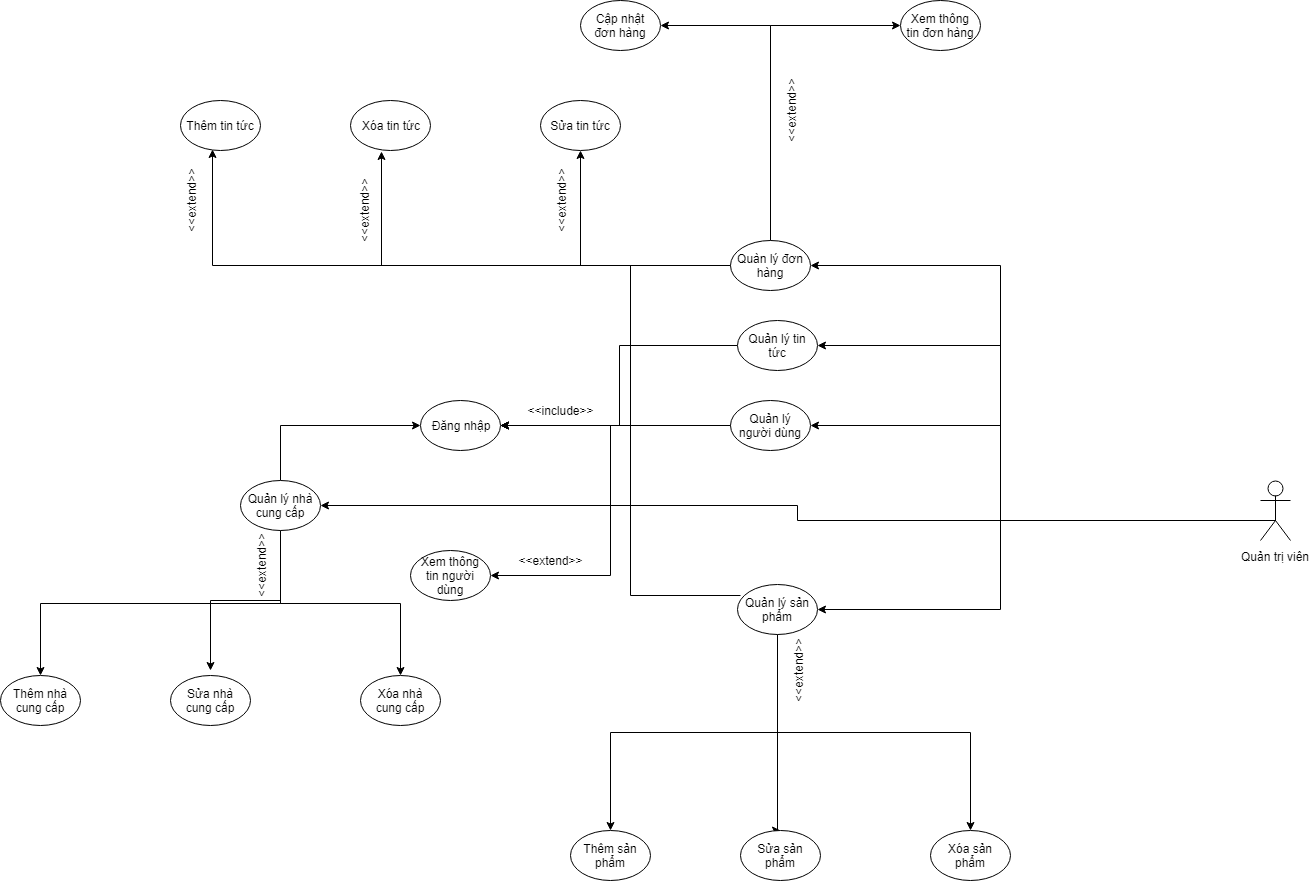

The diagram above was exported from draw.io. Its source (the exported page's mxGraphModel, read from the mxfile embedded in the PNG):
<mxGraphModel dx="1394" dy="1884" grid="1" gridSize="10" guides="1" tooltips="1" connect="1" arrows="1" fold="1" page="1" pageScale="1" pageWidth="827" pageHeight="1169" math="0" shadow="0">
  <root>
    <mxCell id="0" />
    <mxCell id="1" parent="0" />
    <mxCell id="0Pgwsvr82BAQ88qOCACz-24" value="Đăng nhập" style="ellipse;whiteSpace=wrap;html=1;spacing=4;fontSize=12;" vertex="1" parent="1">
      <mxGeometry x="470" y="350" width="80" height="50" as="geometry" />
    </mxCell>
    <mxCell id="0Pgwsvr82BAQ88qOCACz-25" style="edgeStyle=orthogonalEdgeStyle;rounded=0;orthogonalLoop=1;jettySize=auto;html=1;exitX=0;exitY=0.5;exitDx=0;exitDy=0;entryX=1;entryY=0.5;entryDx=0;entryDy=0;spacing=4;fontSize=12;" edge="1" parent="1" source="0Pgwsvr82BAQ88qOCACz-26" target="0Pgwsvr82BAQ88qOCACz-24">
      <mxGeometry relative="1" as="geometry">
        <Array as="points">
          <mxPoint x="787" y="375" />
        </Array>
      </mxGeometry>
    </mxCell>
    <mxCell id="0Pgwsvr82BAQ88qOCACz-61" style="edgeStyle=orthogonalEdgeStyle;rounded=0;orthogonalLoop=1;jettySize=auto;html=1;exitX=0;exitY=0.5;exitDx=0;exitDy=0;entryX=1;entryY=0.5;entryDx=0;entryDy=0;" edge="1" parent="1" source="0Pgwsvr82BAQ88qOCACz-26" target="0Pgwsvr82BAQ88qOCACz-60">
      <mxGeometry relative="1" as="geometry" />
    </mxCell>
    <mxCell id="0Pgwsvr82BAQ88qOCACz-26" value="Quản lý người dùng" style="ellipse;whiteSpace=wrap;html=1;spacing=4;fontSize=12;" vertex="1" parent="1">
      <mxGeometry x="780" y="350" width="80" height="50" as="geometry" />
    </mxCell>
    <mxCell id="0Pgwsvr82BAQ88qOCACz-27" style="edgeStyle=orthogonalEdgeStyle;rounded=0;orthogonalLoop=1;jettySize=auto;html=1;exitX=0;exitY=0.5;exitDx=0;exitDy=0;spacing=4;fontSize=12;entryX=1;entryY=0.5;entryDx=0;entryDy=0;" edge="1" parent="1" target="0Pgwsvr82BAQ88qOCACz-24">
      <mxGeometry relative="1" as="geometry">
        <mxPoint x="560" y="335" as="targetPoint" />
        <mxPoint x="790" y="545" as="sourcePoint" />
        <Array as="points">
          <mxPoint x="680" y="545" />
          <mxPoint x="680" y="375" />
        </Array>
      </mxGeometry>
    </mxCell>
    <mxCell id="0Pgwsvr82BAQ88qOCACz-51" style="edgeStyle=orthogonalEdgeStyle;rounded=0;orthogonalLoop=1;jettySize=auto;html=1;exitX=0.5;exitY=1;exitDx=0;exitDy=0;entryX=0.5;entryY=0;entryDx=0;entryDy=0;" edge="1" parent="1" source="0Pgwsvr82BAQ88qOCACz-28" target="0Pgwsvr82BAQ88qOCACz-50">
      <mxGeometry relative="1" as="geometry" />
    </mxCell>
    <mxCell id="0Pgwsvr82BAQ88qOCACz-52" style="edgeStyle=orthogonalEdgeStyle;rounded=0;orthogonalLoop=1;jettySize=auto;html=1;exitX=0.5;exitY=1;exitDx=0;exitDy=0;entryX=0.5;entryY=0;entryDx=0;entryDy=0;" edge="1" parent="1" source="0Pgwsvr82BAQ88qOCACz-28" target="0Pgwsvr82BAQ88qOCACz-48">
      <mxGeometry relative="1" as="geometry">
        <Array as="points">
          <mxPoint x="830" y="780" />
        </Array>
      </mxGeometry>
    </mxCell>
    <mxCell id="0Pgwsvr82BAQ88qOCACz-53" style="edgeStyle=orthogonalEdgeStyle;rounded=0;orthogonalLoop=1;jettySize=auto;html=1;exitX=0.5;exitY=1;exitDx=0;exitDy=0;entryX=0.5;entryY=0;entryDx=0;entryDy=0;" edge="1" parent="1" source="0Pgwsvr82BAQ88qOCACz-28" target="0Pgwsvr82BAQ88qOCACz-49">
      <mxGeometry relative="1" as="geometry" />
    </mxCell>
    <mxCell id="0Pgwsvr82BAQ88qOCACz-28" value="Quản lý sản phẩm" style="ellipse;whiteSpace=wrap;html=1;spacing=4;fontSize=12;" vertex="1" parent="1">
      <mxGeometry x="787" y="534" width="80" height="50" as="geometry" />
    </mxCell>
    <mxCell id="0Pgwsvr82BAQ88qOCACz-29" style="edgeStyle=orthogonalEdgeStyle;rounded=0;orthogonalLoop=1;jettySize=auto;html=1;exitX=0;exitY=0.5;exitDx=0;exitDy=0;spacing=4;fontSize=12;" edge="1" parent="1" source="0Pgwsvr82BAQ88qOCACz-30" target="0Pgwsvr82BAQ88qOCACz-24">
      <mxGeometry relative="1" as="geometry">
        <Array as="points">
          <mxPoint x="680" y="215" />
          <mxPoint x="680" y="375" />
        </Array>
      </mxGeometry>
    </mxCell>
    <mxCell id="0Pgwsvr82BAQ88qOCACz-57" style="edgeStyle=orthogonalEdgeStyle;rounded=0;orthogonalLoop=1;jettySize=auto;html=1;exitX=0.5;exitY=0;exitDx=0;exitDy=0;entryX=0;entryY=0.5;entryDx=0;entryDy=0;" edge="1" parent="1" source="0Pgwsvr82BAQ88qOCACz-30" target="0Pgwsvr82BAQ88qOCACz-55">
      <mxGeometry relative="1" as="geometry">
        <Array as="points">
          <mxPoint x="820" y="-25" />
        </Array>
      </mxGeometry>
    </mxCell>
    <mxCell id="0Pgwsvr82BAQ88qOCACz-58" style="edgeStyle=orthogonalEdgeStyle;rounded=0;orthogonalLoop=1;jettySize=auto;html=1;exitX=0.5;exitY=0;exitDx=0;exitDy=0;entryX=1;entryY=0.5;entryDx=0;entryDy=0;" edge="1" parent="1" source="0Pgwsvr82BAQ88qOCACz-30" target="0Pgwsvr82BAQ88qOCACz-56">
      <mxGeometry relative="1" as="geometry" />
    </mxCell>
    <mxCell id="0Pgwsvr82BAQ88qOCACz-83" style="edgeStyle=orthogonalEdgeStyle;rounded=0;orthogonalLoop=1;jettySize=auto;html=1;exitX=0;exitY=0.5;exitDx=0;exitDy=0;entryX=0.388;entryY=1.02;entryDx=0;entryDy=0;entryPerimeter=0;" edge="1" parent="1" source="0Pgwsvr82BAQ88qOCACz-30" target="0Pgwsvr82BAQ88qOCACz-79">
      <mxGeometry relative="1" as="geometry" />
    </mxCell>
    <mxCell id="0Pgwsvr82BAQ88qOCACz-84" style="edgeStyle=orthogonalEdgeStyle;rounded=0;orthogonalLoop=1;jettySize=auto;html=1;exitX=0;exitY=0.5;exitDx=0;exitDy=0;entryX=0.5;entryY=1;entryDx=0;entryDy=0;" edge="1" parent="1" source="0Pgwsvr82BAQ88qOCACz-30" target="0Pgwsvr82BAQ88qOCACz-80">
      <mxGeometry relative="1" as="geometry" />
    </mxCell>
    <mxCell id="0Pgwsvr82BAQ88qOCACz-85" style="edgeStyle=orthogonalEdgeStyle;rounded=0;orthogonalLoop=1;jettySize=auto;html=1;exitX=0;exitY=0.5;exitDx=0;exitDy=0;entryX=0.4;entryY=0.98;entryDx=0;entryDy=0;entryPerimeter=0;" edge="1" parent="1" source="0Pgwsvr82BAQ88qOCACz-30" target="0Pgwsvr82BAQ88qOCACz-81">
      <mxGeometry relative="1" as="geometry" />
    </mxCell>
    <mxCell id="0Pgwsvr82BAQ88qOCACz-30" value="Quàn lý đơn hàng" style="ellipse;whiteSpace=wrap;html=1;spacing=4;fontSize=12;" vertex="1" parent="1">
      <mxGeometry x="780" y="190" width="80" height="50" as="geometry" />
    </mxCell>
    <mxCell id="0Pgwsvr82BAQ88qOCACz-31" style="edgeStyle=orthogonalEdgeStyle;rounded=0;orthogonalLoop=1;jettySize=auto;html=1;exitX=0.5;exitY=0.5;exitDx=0;exitDy=0;exitPerimeter=0;entryX=1;entryY=0.5;entryDx=0;entryDy=0;spacing=4;fontSize=12;" edge="1" parent="1" source="0Pgwsvr82BAQ88qOCACz-34" target="0Pgwsvr82BAQ88qOCACz-28">
      <mxGeometry relative="1" as="geometry">
        <Array as="points">
          <mxPoint x="1325" y="470" />
          <mxPoint x="1050" y="470" />
          <mxPoint x="1050" y="559" />
        </Array>
      </mxGeometry>
    </mxCell>
    <mxCell id="0Pgwsvr82BAQ88qOCACz-32" style="edgeStyle=orthogonalEdgeStyle;rounded=0;orthogonalLoop=1;jettySize=auto;html=1;exitX=0.5;exitY=0.5;exitDx=0;exitDy=0;exitPerimeter=0;entryX=1;entryY=0.5;entryDx=0;entryDy=0;spacing=4;fontSize=12;" edge="1" parent="1" source="0Pgwsvr82BAQ88qOCACz-34" target="0Pgwsvr82BAQ88qOCACz-30">
      <mxGeometry relative="1" as="geometry">
        <Array as="points">
          <mxPoint x="1325" y="470" />
          <mxPoint x="1050" y="470" />
          <mxPoint x="1050" y="215" />
        </Array>
      </mxGeometry>
    </mxCell>
    <mxCell id="0Pgwsvr82BAQ88qOCACz-33" style="edgeStyle=orthogonalEdgeStyle;rounded=0;orthogonalLoop=1;jettySize=auto;html=1;exitX=0.5;exitY=0.5;exitDx=0;exitDy=0;exitPerimeter=0;entryX=1;entryY=0.5;entryDx=0;entryDy=0;spacing=4;fontSize=12;" edge="1" parent="1" source="0Pgwsvr82BAQ88qOCACz-34" target="0Pgwsvr82BAQ88qOCACz-26">
      <mxGeometry relative="1" as="geometry">
        <Array as="points">
          <mxPoint x="1325" y="470" />
          <mxPoint x="1050" y="470" />
          <mxPoint x="1050" y="375" />
        </Array>
      </mxGeometry>
    </mxCell>
    <mxCell id="0Pgwsvr82BAQ88qOCACz-65" style="edgeStyle=orthogonalEdgeStyle;rounded=0;orthogonalLoop=1;jettySize=auto;html=1;exitX=0.5;exitY=0.5;exitDx=0;exitDy=0;exitPerimeter=0;entryX=1;entryY=0.5;entryDx=0;entryDy=0;" edge="1" parent="1" source="0Pgwsvr82BAQ88qOCACz-34" target="0Pgwsvr82BAQ88qOCACz-63">
      <mxGeometry relative="1" as="geometry">
        <Array as="points">
          <mxPoint x="1325" y="470" />
          <mxPoint x="1050" y="470" />
          <mxPoint x="1050" y="295" />
        </Array>
      </mxGeometry>
    </mxCell>
    <mxCell id="0Pgwsvr82BAQ88qOCACz-67" style="edgeStyle=orthogonalEdgeStyle;rounded=0;orthogonalLoop=1;jettySize=auto;html=1;exitX=0.5;exitY=0.5;exitDx=0;exitDy=0;exitPerimeter=0;entryX=1;entryY=0.5;entryDx=0;entryDy=0;" edge="1" parent="1" source="0Pgwsvr82BAQ88qOCACz-34" target="0Pgwsvr82BAQ88qOCACz-66">
      <mxGeometry relative="1" as="geometry">
        <Array as="points">
          <mxPoint x="1325" y="470" />
          <mxPoint x="847" y="470" />
        </Array>
      </mxGeometry>
    </mxCell>
    <mxCell id="0Pgwsvr82BAQ88qOCACz-34" value="Quản trị viên" style="shape=umlActor;verticalLabelPosition=bottom;labelBackgroundColor=#ffffff;verticalAlign=top;html=1;outlineConnect=0;spacing=4;fontSize=12;" vertex="1" parent="1">
      <mxGeometry x="1310" y="430" width="30" height="60" as="geometry" />
    </mxCell>
    <mxCell id="0Pgwsvr82BAQ88qOCACz-45" value="&amp;lt;&amp;lt;include&amp;gt;&amp;gt;" style="text;html=1;strokeColor=none;fillColor=none;align=center;verticalAlign=middle;whiteSpace=wrap;rounded=0;spacing=4;fontSize=12;" vertex="1" parent="1">
      <mxGeometry x="590" y="350" width="40" height="20" as="geometry" />
    </mxCell>
    <mxCell id="0Pgwsvr82BAQ88qOCACz-48" value="Sửa sản phẩm" style="ellipse;whiteSpace=wrap;html=1;spacing=4;fontSize=12;" vertex="1" parent="1">
      <mxGeometry x="790" y="780" width="80" height="50" as="geometry" />
    </mxCell>
    <mxCell id="0Pgwsvr82BAQ88qOCACz-49" value="Xóa sản phẩm" style="ellipse;whiteSpace=wrap;html=1;spacing=4;fontSize=12;" vertex="1" parent="1">
      <mxGeometry x="980" y="780" width="80" height="50" as="geometry" />
    </mxCell>
    <mxCell id="0Pgwsvr82BAQ88qOCACz-50" value="Thêm sản phẩm" style="ellipse;whiteSpace=wrap;html=1;spacing=4;fontSize=12;" vertex="1" parent="1">
      <mxGeometry x="620" y="780" width="80" height="50" as="geometry" />
    </mxCell>
    <mxCell id="0Pgwsvr82BAQ88qOCACz-54" value="&amp;lt;&amp;lt;extend&amp;gt;&amp;gt;" style="text;html=1;strokeColor=none;fillColor=none;align=center;verticalAlign=middle;whiteSpace=wrap;rounded=0;spacing=4;fontSize=12;rotation=-90;" vertex="1" parent="1">
      <mxGeometry x="827" y="610" width="40" height="20" as="geometry" />
    </mxCell>
    <mxCell id="0Pgwsvr82BAQ88qOCACz-55" value="Xem thông tin đơn hàng" style="ellipse;whiteSpace=wrap;html=1;spacing=4;fontSize=12;" vertex="1" parent="1">
      <mxGeometry x="950" y="-50" width="80" height="50" as="geometry" />
    </mxCell>
    <mxCell id="0Pgwsvr82BAQ88qOCACz-56" value="Cập nhật đơn hàng" style="ellipse;whiteSpace=wrap;html=1;spacing=4;fontSize=12;" vertex="1" parent="1">
      <mxGeometry x="630" y="-50" width="80" height="50" as="geometry" />
    </mxCell>
    <mxCell id="0Pgwsvr82BAQ88qOCACz-59" value="&amp;lt;&amp;lt;extend&amp;gt;&amp;gt;" style="text;html=1;strokeColor=none;fillColor=none;align=center;verticalAlign=middle;whiteSpace=wrap;rounded=0;spacing=4;fontSize=12;rotation=-90;" vertex="1" parent="1">
      <mxGeometry x="820" y="50" width="40" height="20" as="geometry" />
    </mxCell>
    <mxCell id="0Pgwsvr82BAQ88qOCACz-60" value="Xem thông tin người dùng" style="ellipse;whiteSpace=wrap;html=1;spacing=4;fontSize=12;" vertex="1" parent="1">
      <mxGeometry x="460" y="500" width="80" height="50" as="geometry" />
    </mxCell>
    <mxCell id="0Pgwsvr82BAQ88qOCACz-62" value="&amp;lt;&amp;lt;extend&amp;gt;&amp;gt;" style="text;html=1;strokeColor=none;fillColor=none;align=center;verticalAlign=middle;whiteSpace=wrap;rounded=0;spacing=4;fontSize=12;rotation=0;" vertex="1" parent="1">
      <mxGeometry x="580" y="500" width="40" height="20" as="geometry" />
    </mxCell>
    <mxCell id="0Pgwsvr82BAQ88qOCACz-64" style="edgeStyle=orthogonalEdgeStyle;rounded=0;orthogonalLoop=1;jettySize=auto;html=1;exitX=0;exitY=0.5;exitDx=0;exitDy=0;entryX=1;entryY=0.5;entryDx=0;entryDy=0;" edge="1" parent="1" source="0Pgwsvr82BAQ88qOCACz-63" target="0Pgwsvr82BAQ88qOCACz-24">
      <mxGeometry relative="1" as="geometry" />
    </mxCell>
    <mxCell id="0Pgwsvr82BAQ88qOCACz-63" value="Quản lý tin tức" style="ellipse;whiteSpace=wrap;html=1;spacing=4;fontSize=12;" vertex="1" parent="1">
      <mxGeometry x="787" y="270" width="80" height="50" as="geometry" />
    </mxCell>
    <mxCell id="0Pgwsvr82BAQ88qOCACz-71" style="edgeStyle=orthogonalEdgeStyle;rounded=0;orthogonalLoop=1;jettySize=auto;html=1;exitX=0.5;exitY=0;exitDx=0;exitDy=0;entryX=0;entryY=0.5;entryDx=0;entryDy=0;" edge="1" parent="1" source="0Pgwsvr82BAQ88qOCACz-66" target="0Pgwsvr82BAQ88qOCACz-24">
      <mxGeometry relative="1" as="geometry" />
    </mxCell>
    <mxCell id="0Pgwsvr82BAQ88qOCACz-72" style="edgeStyle=orthogonalEdgeStyle;rounded=0;orthogonalLoop=1;jettySize=auto;html=1;exitX=0.5;exitY=1;exitDx=0;exitDy=0;entryX=0.5;entryY=0;entryDx=0;entryDy=0;" edge="1" parent="1" source="0Pgwsvr82BAQ88qOCACz-66" target="0Pgwsvr82BAQ88qOCACz-69">
      <mxGeometry relative="1" as="geometry" />
    </mxCell>
    <mxCell id="0Pgwsvr82BAQ88qOCACz-73" style="edgeStyle=orthogonalEdgeStyle;rounded=0;orthogonalLoop=1;jettySize=auto;html=1;exitX=0.5;exitY=1;exitDx=0;exitDy=0;" edge="1" parent="1" source="0Pgwsvr82BAQ88qOCACz-66">
      <mxGeometry relative="1" as="geometry">
        <mxPoint x="260" y="620" as="targetPoint" />
      </mxGeometry>
    </mxCell>
    <mxCell id="0Pgwsvr82BAQ88qOCACz-74" style="edgeStyle=orthogonalEdgeStyle;rounded=0;orthogonalLoop=1;jettySize=auto;html=1;exitX=0.5;exitY=1;exitDx=0;exitDy=0;entryX=0.5;entryY=0;entryDx=0;entryDy=0;" edge="1" parent="1" source="0Pgwsvr82BAQ88qOCACz-66" target="0Pgwsvr82BAQ88qOCACz-70">
      <mxGeometry relative="1" as="geometry" />
    </mxCell>
    <mxCell id="0Pgwsvr82BAQ88qOCACz-66" value="Quản lý nhà cung cấp" style="ellipse;whiteSpace=wrap;html=1;spacing=4;fontSize=12;" vertex="1" parent="1">
      <mxGeometry x="290" y="430" width="80" height="50" as="geometry" />
    </mxCell>
    <mxCell id="0Pgwsvr82BAQ88qOCACz-68" value="Sửa nhà cung cấp" style="ellipse;whiteSpace=wrap;html=1;spacing=4;fontSize=12;" vertex="1" parent="1">
      <mxGeometry x="220" y="625" width="80" height="50" as="geometry" />
    </mxCell>
    <mxCell id="0Pgwsvr82BAQ88qOCACz-69" value="Xóa nhà cung cấp" style="ellipse;whiteSpace=wrap;html=1;spacing=4;fontSize=12;" vertex="1" parent="1">
      <mxGeometry x="410" y="625" width="80" height="50" as="geometry" />
    </mxCell>
    <mxCell id="0Pgwsvr82BAQ88qOCACz-70" value="Thêm nhà cung cấp" style="ellipse;whiteSpace=wrap;html=1;spacing=4;fontSize=12;" vertex="1" parent="1">
      <mxGeometry x="50" y="625" width="80" height="50" as="geometry" />
    </mxCell>
    <mxCell id="0Pgwsvr82BAQ88qOCACz-75" value="&amp;lt;&amp;lt;extend&amp;gt;&amp;gt;" style="text;html=1;strokeColor=none;fillColor=none;align=center;verticalAlign=middle;whiteSpace=wrap;rounded=0;spacing=4;fontSize=12;rotation=-90;" vertex="1" parent="1">
      <mxGeometry x="290" y="505" width="40" height="20" as="geometry" />
    </mxCell>
    <mxCell id="0Pgwsvr82BAQ88qOCACz-79" value="Xóa tin tức" style="ellipse;whiteSpace=wrap;html=1;spacing=4;fontSize=12;" vertex="1" parent="1">
      <mxGeometry x="400" y="50" width="80" height="50" as="geometry" />
    </mxCell>
    <mxCell id="0Pgwsvr82BAQ88qOCACz-80" value="Sửa tin tức" style="ellipse;whiteSpace=wrap;html=1;spacing=4;fontSize=12;" vertex="1" parent="1">
      <mxGeometry x="590" y="50" width="80" height="50" as="geometry" />
    </mxCell>
    <mxCell id="0Pgwsvr82BAQ88qOCACz-81" value="Thêm tin tức" style="ellipse;whiteSpace=wrap;html=1;spacing=4;fontSize=12;" vertex="1" parent="1">
      <mxGeometry x="230" y="50" width="80" height="50" as="geometry" />
    </mxCell>
    <mxCell id="0Pgwsvr82BAQ88qOCACz-86" value="&amp;lt;&amp;lt;extend&amp;gt;&amp;gt;" style="text;html=1;strokeColor=none;fillColor=none;align=center;verticalAlign=middle;whiteSpace=wrap;rounded=0;spacing=4;fontSize=12;rotation=-90;" vertex="1" parent="1">
      <mxGeometry x="220" y="140" width="40" height="20" as="geometry" />
    </mxCell>
    <mxCell id="0Pgwsvr82BAQ88qOCACz-87" value="&amp;lt;&amp;lt;extend&amp;gt;&amp;gt;" style="text;html=1;strokeColor=none;fillColor=none;align=center;verticalAlign=middle;whiteSpace=wrap;rounded=0;spacing=4;fontSize=12;rotation=-90;" vertex="1" parent="1">
      <mxGeometry x="393" y="150" width="40" height="20" as="geometry" />
    </mxCell>
    <mxCell id="0Pgwsvr82BAQ88qOCACz-88" value="&amp;lt;&amp;lt;extend&amp;gt;&amp;gt;" style="text;html=1;strokeColor=none;fillColor=none;align=center;verticalAlign=middle;whiteSpace=wrap;rounded=0;spacing=4;fontSize=12;rotation=-90;" vertex="1" parent="1">
      <mxGeometry x="590" y="140" width="40" height="20" as="geometry" />
    </mxCell>
  </root>
</mxGraphModel>